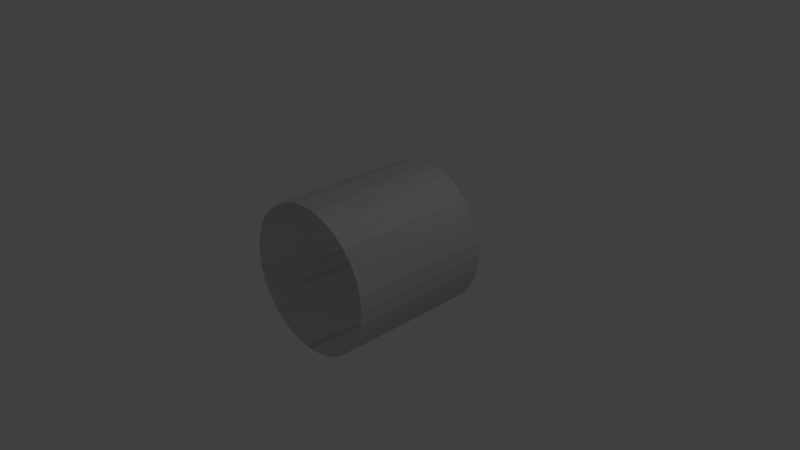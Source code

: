 # Source: CylinderOfBarbWire.blend  (saved by Blender 2.78.0; exported with 4.5.12 LTS)
import bpy
from mathutils import Matrix  # noqa: F401  (used for matrix-valued properties, if any)

bpy.ops.wm.read_factory_settings(use_empty=True)
scene = bpy.context.scene
scene.name = 'Scene'

# ---- collections
col_collection_1 = bpy.data.collections.new('Collection 1'); scene.collection.children.link(col_collection_1)

# ---- world
world_world = bpy.data.worlds.new('World'); scene.world = world_world
world_world.color = (0.05088, 0.05088, 0.05088)
world_world.use_sun_shadow = False
world_world.sun_shadow_jitter_overblur = 0.0
world_world.cycles.sampling_method = 'MANUAL'

# ---- cameras
cam_camera = bpy.data.cameras.new('Camera')
cam_camera.clip_end = 100.0
cam_camera.lens = 35.0
cam_camera.sensor_width = 32.0
cam_camera.sensor_height = 18.0
cam_camera.ortho_scale = 7.314
cam_camera.dof.focus_distance = 0.0
cam_camera.dof.aperture_fstop = 128.0

# ---- lights
light_lamp = bpy.data.lights.new('Lamp', 'POINT')
light_lamp.transmission_factor = 0.0
light_lamp.cutoff_distance = 30.0
light_lamp.energy = 100.0
light_lamp.shadow_buffer_clip_start = 1.001
light_lamp.shadow_soft_size = 0.1
light_lamp.shadow_maximum_resolution = 0.006
light_lamp.use_absolute_resolution = True

# ---- meshes
me_cylinder = bpy.data.meshes.new('Cylinder')
me_cylinder.from_pydata([(0.0, 1.0, -1.0), (0.0, 1.0, 1.0), (0.1951, 0.9808, -1.0), (0.1951, 0.9808, 1.0), (0.3827, 0.9239, -1.0), (0.3827, 0.9239, 1.0), (0.5556, 0.8315, -1.0), (0.5556, 0.8315, 1.0), (0.7071, 0.7071, -1.0), (0.7071, 0.7071, 1.0), (0.8315, 0.5556, -1.0), (0.8315, 0.5556, 1.0), (0.9239, 0.3827, -1.0), (0.9239, 0.3827, 1.0), (0.9808, 0.1951, -1.0), (0.9808, 0.1951, 1.0), (1.0, 7.55e-08, -1.0), (1.0, 7.55e-08, 1.0), (0.9808, -0.1951, -1.0), (0.9808, -0.1951, 1.0), (0.9239, -0.3827, -1.0), (0.9239, -0.3827, 1.0), (0.8315, -0.5556, -1.0), (0.8315, -0.5556, 1.0), (0.7071, -0.7071, -1.0), (0.7071, -0.7071, 1.0), (0.5556, -0.8315, -1.0), (0.5556, -0.8315, 1.0), (0.3827, -0.9239, -1.0), (0.3827, -0.9239, 1.0), (0.1951, -0.9808, -1.0), (0.1951, -0.9808, 1.0), (-3.258e-07, -1.0, -1.0), (-3.258e-07, -1.0, 1.0), (-0.1951, -0.9808, -1.0), (-0.1951, -0.9808, 1.0), (-0.3827, -0.9239, -1.0), (-0.3827, -0.9239, 1.0), (-0.5556, -0.8315, -1.0), (-0.5556, -0.8315, 1.0), (-0.7071, -0.7071, -1.0), (-0.7071, -0.7071, 1.0), (-0.8315, -0.5556, -1.0), (-0.8315, -0.5556, 1.0), (-0.9239, -0.3827, -1.0), (-0.9239, -0.3827, 1.0), (-0.9808, -0.1951, -1.0), (-0.9808, -0.1951, 1.0), (-1.0, 9.656e-07, -1.0), (-1.0, 9.656e-07, 1.0), (-0.9808, 0.1951, -1.0), (-0.9808, 0.1951, 1.0), (-0.9239, 0.3827, -1.0), (-0.9239, 0.3827, 1.0), (-0.8315, 0.5556, -1.0), (-0.8315, 0.5556, 1.0), (-0.7071, 0.7071, -1.0), (-0.7071, 0.7071, 1.0), (-0.5556, 0.8315, -1.0), (-0.5556, 0.8315, 1.0), (-0.3827, 0.9239, -1.0), (-0.3827, 0.9239, 1.0), (-0.1951, 0.9808, -1.0), (-0.1951, 0.9808, 1.0)], [], [(0, 1, 3, 2), (2, 3, 5, 4), (4, 5, 7, 6), (6, 7, 9, 8), (8, 9, 11, 10), (10, 11, 13, 12), (12, 13, 15, 14), (14, 15, 17, 16), (16, 17, 19, 18), (18, 19, 21, 20), (20, 21, 23, 22), (22, 23, 25, 24), (24, 25, 27, 26), (26, 27, 29, 28), (28, 29, 31, 30), (30, 31, 33, 32), (32, 33, 35, 34), (34, 35, 37, 36), (36, 37, 39, 38), (38, 39, 41, 40), (40, 41, 43, 42), (42, 43, 45, 44), (44, 45, 47, 46), (46, 47, 49, 48), (48, 49, 51, 50), (50, 51, 53, 52), (52, 53, 55, 54), (54, 55, 57, 56), (56, 57, 59, 58), (58, 59, 61, 60), (60, 61, 63, 62), (62, 63, 1, 0)])
_uv = me_cylinder.uv_layers.new(name='UVMap')
_uv.uv.foreach_set('vector', [0.2947, 0.5, 0.2947, 0.0, 0.3333, 4.47e-08, 0.3333, 0.5, 0.3333, 0.5, 0.3333, 4.47e-08, 0.3662, 2.98e-08, 0.3662, 0.5, 1.0, 5.96e-08, 1.0, 0.5, 0.9614, 0.5, 0.9614, 5.96e-08, 0.9614, 5.96e-08, 0.9614, 0.5, 0.9185, 0.5, 0.9185, 5.96e-08, 0.9185, 5.96e-08, 0.9185, 0.5, 0.873, 0.5, 0.873, 2.98e-08, 0.873, 2.98e-08, 0.873, 0.5, 0.8265, 0.5, 0.8265, 2.98e-08, 0.8265, 2.98e-08, 0.8265, 0.5, 0.781, 0.5, 0.781, 2.98e-08, 0.781, 2.98e-08, 0.781, 0.5, 0.7381, 0.5, 0.7381, 0.0, 0.7381, 0.0, 0.7381, 0.5, 0.6995, 0.5, 0.6995, 2.98e-08, 0.3662, 0.5, 0.3662, 0.0, 0.399, 0.0, 0.399, 0.5, 0.399, 0.5, 0.399, 0.0, 0.4376, 2.98e-08, 0.4376, 0.5, 0.4376, 0.5, 0.4376, 2.98e-08, 0.4805, 0.0, 0.4805, 0.5, 0.4805, 0.5, 0.4805, 0.0, 0.526, 0.0, 0.526, 0.5, 0.526, 0.5, 0.526, 0.0, 0.5725, 2.98e-08, 0.5725, 0.5, 0.5725, 0.5, 0.5725, 2.98e-08, 0.618, 0.0, 0.618, 0.5, 0.618, 0.5, 0.618, 0.0, 0.6609, 0.0, 0.6609, 0.5, 0.6609, 0.5, 0.6609, 0.0, 0.6995, 2.98e-08, 0.6995, 0.5, 0.3333, 0.5, 0.3333, 1.0, 0.3005, 1.0, 0.3005, 0.5, 0.3005, 0.5, 0.3005, 1.0, 0.2619, 1.0, 0.2619, 0.5, 0.2619, 0.5, 0.2619, 1.0, 0.219, 1.0, 0.219, 0.5, 0.219, 0.5, 0.219, 1.0, 0.1735, 1.0, 0.1735, 0.5, 0.1735, 0.5, 0.1735, 1.0, 0.127, 1.0, 0.127, 0.5, 0.127, 0.5, 0.127, 1.0, 0.0815, 1.0, 0.0815, 0.5, 0.0815, 0.5, 0.0815, 1.0, 0.0386, 1.0, 0.0386, 0.5, 0.0386, 0.5, 0.0386, 1.0, 4.235e-08, 1.0, 0.0, 0.5, 0.0, 0.5, 0.0, 5.96e-08, 0.03283, 5.96e-08, 0.03283, 0.5, 0.03283, 0.5, 0.03283, 5.96e-08, 0.07143, 5.96e-08, 0.07144, 0.5, 0.07144, 0.5, 0.07143, 5.96e-08, 0.1143, 1.49e-08, 0.1143, 0.5, 0.1143, 0.5, 0.1143, 1.49e-08, 0.1599, 4.47e-08, 0.1599, 0.5, 0.1599, 0.5, 0.1599, 4.47e-08, 0.2063, 4.47e-08, 0.2063, 0.5, 0.2063, 0.5, 0.2063, 4.47e-08, 0.2518, 4.47e-08, 0.2518, 0.5, 0.2518, 0.5, 0.2518, 4.47e-08, 0.2947, 0.0, 0.2947, 0.5])
me_cylinder.use_remesh_preserve_volume = False
me_cylinder.use_remesh_preserve_attributes = False
me_cylinder.use_mirror_vertex_groups = False
me_cylinder.update()
me_cylinder_001 = bpy.data.meshes.new('Cylinder.001')
me_cylinder_001.from_pydata([(0.0, 1.0, -1.0), (0.0, 1.0, 1.0), (0.1951, 0.9808, -1.0), (0.1951, 0.9808, 1.0), (0.3827, 0.9239, -1.0), (0.3827, 0.9239, 1.0), (0.5556, 0.8315, -1.0), (0.5556, 0.8315, 1.0), (0.7071, 0.7071, -1.0), (0.7071, 0.7071, 1.0), (0.8315, 0.5556, -1.0), (0.8315, 0.5556, 1.0), (0.9239, 0.3827, -1.0), (0.9239, 0.3827, 1.0), (0.9808, 0.1951, -1.0), (0.9808, 0.1951, 1.0), (1.0, 7.55e-08, -1.0), (1.0, 7.55e-08, 1.0), (0.9808, -0.1951, -1.0), (0.9808, -0.1951, 1.0), (0.9239, -0.3827, -1.0), (0.9239, -0.3827, 1.0), (0.8315, -0.5556, -1.0), (0.8315, -0.5556, 1.0), (0.7071, -0.7071, -1.0), (0.7071, -0.7071, 1.0), (0.5556, -0.8315, -1.0), (0.5556, -0.8315, 1.0), (0.3827, -0.9239, -1.0), (0.3827, -0.9239, 1.0), (0.1951, -0.9808, -1.0), (0.1951, -0.9808, 1.0), (-3.258e-07, -1.0, -1.0), (-3.258e-07, -1.0, 1.0), (-0.1951, -0.9808, -1.0), (-0.1951, -0.9808, 1.0), (-0.3827, -0.9239, -1.0), (-0.3827, -0.9239, 1.0), (-0.5556, -0.8315, -1.0), (-0.5556, -0.8315, 1.0), (-0.7071, -0.7071, -1.0), (-0.7071, -0.7071, 1.0), (-0.8315, -0.5556, -1.0), (-0.8315, -0.5556, 1.0), (-0.9239, -0.3827, -1.0), (-0.9239, -0.3827, 1.0), (-0.9808, -0.1951, -1.0), (-0.9808, -0.1951, 1.0), (-1.0, 9.656e-07, -1.0), (-1.0, 9.656e-07, 1.0), (-0.9808, 0.1951, -1.0), (-0.9808, 0.1951, 1.0), (-0.9239, 0.3827, -1.0), (-0.9239, 0.3827, 1.0), (-0.8315, 0.5556, -1.0), (-0.8315, 0.5556, 1.0), (-0.7071, 0.7071, -1.0), (-0.7071, 0.7071, 1.0), (-0.5556, 0.8315, -1.0), (-0.5556, 0.8315, 1.0), (-0.3827, 0.9239, -1.0), (-0.3827, 0.9239, 1.0), (-0.1951, 0.9808, -1.0), (-0.1951, 0.9808, 1.0)], [], [(0, 2, 3, 1), (2, 4, 5, 3), (4, 6, 7, 5), (6, 8, 9, 7), (8, 10, 11, 9), (10, 12, 13, 11), (12, 14, 15, 13), (14, 16, 17, 15), (16, 18, 19, 17), (18, 20, 21, 19), (20, 22, 23, 21), (22, 24, 25, 23), (24, 26, 27, 25), (26, 28, 29, 27), (28, 30, 31, 29), (30, 32, 33, 31), (32, 34, 35, 33), (34, 36, 37, 35), (36, 38, 39, 37), (38, 40, 41, 39), (40, 42, 43, 41), (42, 44, 45, 43), (44, 46, 47, 45), (46, 48, 49, 47), (48, 50, 51, 49), (50, 52, 53, 51), (52, 54, 55, 53), (54, 56, 57, 55), (56, 58, 59, 57), (58, 60, 61, 59), (60, 62, 63, 61), (62, 0, 1, 63)])
_uv = me_cylinder_001.uv_layers.new(name='UVMap')
_uv.uv.foreach_set('vector', [0.2947, 0.5, 0.3333, 0.5, 0.3333, 4.47e-08, 0.2947, 0.0, 0.3333, 0.5, 0.3662, 0.5, 0.3662, 2.98e-08, 0.3333, 4.47e-08, 1.0, 5.96e-08, 0.9614, 5.96e-08, 0.9614, 0.5, 1.0, 0.5, 0.9614, 5.96e-08, 0.9185, 5.96e-08, 0.9185, 0.5, 0.9614, 0.5, 0.9185, 5.96e-08, 0.873, 2.98e-08, 0.873, 0.5, 0.9185, 0.5, 0.873, 2.98e-08, 0.8265, 2.98e-08, 0.8265, 0.5, 0.873, 0.5, 0.8265, 2.98e-08, 0.781, 2.98e-08, 0.781, 0.5, 0.8265, 0.5, 0.781, 2.98e-08, 0.7381, 0.0, 0.7381, 0.5, 0.781, 0.5, 0.7381, 0.0, 0.6995, 2.98e-08, 0.6995, 0.5, 0.7381, 0.5, 0.3662, 0.5, 0.399, 0.5, 0.399, 0.0, 0.3662, 0.0, 0.399, 0.5, 0.4376, 0.5, 0.4376, 2.98e-08, 0.399, 0.0, 0.4376, 0.5, 0.4805, 0.5, 0.4805, 0.0, 0.4376, 2.98e-08, 0.4805, 0.5, 0.526, 0.5, 0.526, 0.0, 0.4805, 0.0, 0.526, 0.5, 0.5725, 0.5, 0.5725, 2.98e-08, 0.526, 0.0, 0.5725, 0.5, 0.618, 0.5, 0.618, 0.0, 0.5725, 2.98e-08, 0.618, 0.5, 0.6609, 0.5, 0.6609, 0.0, 0.618, 0.0, 0.6609, 0.5, 0.6995, 0.5, 0.6995, 2.98e-08, 0.6609, 0.0, 0.3333, 0.5, 0.3005, 0.5, 0.3005, 1.0, 0.3333, 1.0, 0.3005, 0.5, 0.2619, 0.5, 0.2619, 1.0, 0.3005, 1.0, 0.2619, 0.5, 0.219, 0.5, 0.219, 1.0, 0.2619, 1.0, 0.219, 0.5, 0.1735, 0.5, 0.1735, 1.0, 0.219, 1.0, 0.1735, 0.5, 0.127, 0.5, 0.127, 1.0, 0.1735, 1.0, 0.127, 0.5, 0.0815, 0.5, 0.0815, 1.0, 0.127, 1.0, 0.0815, 0.5, 0.0386, 0.5, 0.0386, 1.0, 0.0815, 1.0, 0.0386, 0.5, 0.0, 0.5, 4.235e-08, 1.0, 0.0386, 1.0, 0.0, 0.5, 0.03283, 0.5, 0.03283, 5.96e-08, 0.0, 5.96e-08, 0.03283, 0.5, 0.07144, 0.5, 0.07143, 5.96e-08, 0.03283, 5.96e-08, 0.07144, 0.5, 0.1143, 0.5, 0.1143, 1.49e-08, 0.07143, 5.96e-08, 0.1143, 0.5, 0.1599, 0.5, 0.1599, 4.47e-08, 0.1143, 1.49e-08, 0.1599, 0.5, 0.2063, 0.5, 0.2063, 4.47e-08, 0.1599, 4.47e-08, 0.2063, 0.5, 0.2518, 0.5, 0.2518, 4.47e-08, 0.2063, 4.47e-08, 0.2518, 0.5, 0.2947, 0.5, 0.2947, 0.0, 0.2518, 4.47e-08])
me_cylinder_001.use_remesh_preserve_volume = False
me_cylinder_001.use_remesh_preserve_attributes = False
me_cylinder_001.use_mirror_vertex_groups = False
me_cylinder_001.update()

# ---- objects
ob_cylinder = bpy.data.objects.new('Cylinder', me_cylinder)
ob_lamp = bpy.data.objects.new('Lamp', light_lamp)
ob_camera = bpy.data.objects.new('Camera', cam_camera)
ob_cylinderinside = bpy.data.objects.new('CylinderInside', me_cylinder_001)

# ---- transforms, parenting, visibility, modifiers, constraints
ob_cylinder.location = (0.0, 0.0, 0.0)
ob_cylinder.rotation_euler = (1.571, 2.22e-16, 2.22e-16)
ob_cylinder.lineart.crease_threshold = 0.0
ob_lamp.location = (4.076, 1.005, 5.904)
ob_lamp.rotation_euler = (0.6503, 0.05522, 1.866)
ob_lamp.lock_rotations_4d = False
ob_lamp.empty_display_type = 'ARROWS'
ob_lamp.color = (0.0, 0.0, 0.0, 0.0)
ob_lamp.lineart.crease_threshold = 0.0
ob_camera.location = (7.481, -6.508, 5.344)
ob_camera.rotation_euler = (1.109, 0.0, 0.8149)
ob_camera.lock_rotations_4d = False
ob_camera.empty_display_type = 'ARROWS'
ob_camera.color = (0.0, 0.0, 0.0, 0.0)
ob_camera.display_type = 'WIRE'
ob_camera.lineart.crease_threshold = 0.0
ob_cylinderinside.location = (0.0, 0.0, 0.0)
ob_cylinderinside.rotation_euler = (1.571, 2.22e-16, 2.22e-16)
ob_cylinderinside.lineart.crease_threshold = 0.0

# ---- collection membership
col_collection_1.objects.link(ob_cylinder)
col_collection_1.objects.link(ob_lamp)
col_collection_1.objects.link(ob_camera)
col_collection_1.objects.link(ob_cylinderinside)

# ---- scene / render settings (as saved in the file)
scene.camera = ob_camera
scene.frame_start = 1; scene.frame_end = 250; scene.frame_set(1)
scene.render.engine = 'BLENDER_EEVEE_NEXT'
scene.render.resolution_percentage = 50
scene.render.dither_intensity = 0.0
scene.cycles.use_denoising = False
scene.cycles.samples = 128
scene.cycles.sampling_pattern = 'TABULATED_SOBOL'
scene.cycles.light_sampling_threshold = 0.0
scene.cycles.use_adaptive_sampling = False
scene.cycles.use_light_tree = False
scene.cycles.blur_glossy = 0.0
scene.cycles.sample_clamp_indirect = 0.0
scene.view_settings.view_transform = 'Standard'
bpy.context.view_layer.update()
